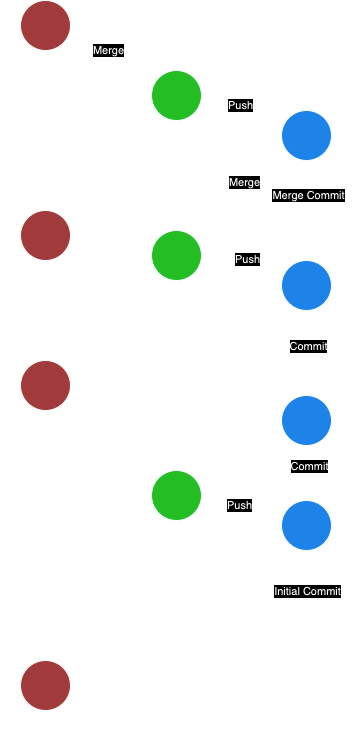

The diagram above was exported from draw.io. Its source (the exported page's mxGraphModel, read from the mxfile embedded in the PNG):
<mxGraphModel dx="1314" dy="831" grid="1" gridSize="10" guides="1" tooltips="1" connect="1" arrows="1" fold="1" page="1" pageScale="1" pageWidth="827" pageHeight="1169" math="0" shadow="0">
  <root>
    <mxCell id="WIyWlLk6GJQsqaUBKTNV-0" />
    <mxCell id="WIyWlLk6GJQsqaUBKTNV-1" parent="WIyWlLk6GJQsqaUBKTNV-0" />
    <mxCell id="3_HojthtsbNspMANdKpl-1" value="" style="ellipse;whiteSpace=wrap;html=1;fillColor=#FF9999;" vertex="1" parent="WIyWlLk6GJQsqaUBKTNV-1">
      <mxGeometry x="389" y="850" width="50" height="50" as="geometry" />
    </mxCell>
    <mxCell id="3_HojthtsbNspMANdKpl-2" value="" style="ellipse;whiteSpace=wrap;html=1;fillColor=#FF9999;" vertex="1" parent="WIyWlLk6GJQsqaUBKTNV-1">
      <mxGeometry x="389" y="550" width="50" height="50" as="geometry" />
    </mxCell>
    <mxCell id="3_HojthtsbNspMANdKpl-6" value="Main Branch&lt;br&gt;(remote)" style="text;html=1;align=center;verticalAlign=middle;resizable=0;points=[];autosize=1;strokeColor=none;fillColor=none;" vertex="1" parent="WIyWlLk6GJQsqaUBKTNV-1">
      <mxGeometry x="369" y="900" width="90" height="40" as="geometry" />
    </mxCell>
    <mxCell id="3_HojthtsbNspMANdKpl-7" value="Working Branch&lt;br&gt;(remote)" style="text;html=1;align=center;verticalAlign=middle;resizable=0;points=[];autosize=1;strokeColor=none;fillColor=none;" vertex="1" parent="WIyWlLk6GJQsqaUBKTNV-1">
      <mxGeometry x="490" y="900" width="110" height="40" as="geometry" />
    </mxCell>
    <mxCell id="3_HojthtsbNspMANdKpl-8" value="Working Branch&lt;br&gt;(local)" style="text;html=1;align=center;verticalAlign=middle;resizable=0;points=[];autosize=1;strokeColor=none;fillColor=none;" vertex="1" parent="WIyWlLk6GJQsqaUBKTNV-1">
      <mxGeometry x="620" y="900" width="110" height="40" as="geometry" />
    </mxCell>
    <mxCell id="3_HojthtsbNspMANdKpl-13" value="" style="endArrow=classic;html=1;rounded=0;entryX=0.5;entryY=1;entryDx=0;entryDy=0;exitX=1;exitY=0.5;exitDx=0;exitDy=0;" edge="1" parent="WIyWlLk6GJQsqaUBKTNV-1" source="3_HojthtsbNspMANdKpl-1" target="3_HojthtsbNspMANdKpl-15">
      <mxGeometry width="50" height="50" relative="1" as="geometry">
        <mxPoint x="500" y="880" as="sourcePoint" />
        <mxPoint x="680" y="740" as="targetPoint" />
        <Array as="points">
          <mxPoint x="675" y="820" />
        </Array>
      </mxGeometry>
    </mxCell>
    <mxCell id="3_HojthtsbNspMANdKpl-64" value="Initial Commit" style="edgeLabel;html=1;align=center;verticalAlign=middle;resizable=0;points=[];" vertex="1" connectable="0" parent="3_HojthtsbNspMANdKpl-13">
      <mxGeometry x="0.6711" y="1" relative="1" as="geometry">
        <mxPoint x="1" y="-13" as="offset" />
      </mxGeometry>
    </mxCell>
    <mxCell id="3_HojthtsbNspMANdKpl-15" value="" style="ellipse;whiteSpace=wrap;html=1;fillColor=#3399FF;" vertex="1" parent="WIyWlLk6GJQsqaUBKTNV-1">
      <mxGeometry x="650" y="690" width="50" height="50" as="geometry" />
    </mxCell>
    <mxCell id="3_HojthtsbNspMANdKpl-17" value="" style="ellipse;whiteSpace=wrap;html=1;fillColor=#009900;" vertex="1" parent="WIyWlLk6GJQsqaUBKTNV-1">
      <mxGeometry x="520" y="660" width="50" height="50" as="geometry" />
    </mxCell>
    <mxCell id="3_HojthtsbNspMANdKpl-19" value="" style="endArrow=classic;html=1;rounded=0;exitX=0;exitY=0.5;exitDx=0;exitDy=0;entryX=1;entryY=0.5;entryDx=0;entryDy=0;" edge="1" parent="WIyWlLk6GJQsqaUBKTNV-1" source="3_HojthtsbNspMANdKpl-15" target="3_HojthtsbNspMANdKpl-17">
      <mxGeometry width="50" height="50" relative="1" as="geometry">
        <mxPoint x="390" y="770" as="sourcePoint" />
        <mxPoint x="440" y="720" as="targetPoint" />
      </mxGeometry>
    </mxCell>
    <mxCell id="3_HojthtsbNspMANdKpl-20" value="Push" style="edgeLabel;html=1;align=center;verticalAlign=middle;resizable=0;points=[];" vertex="1" connectable="0" parent="3_HojthtsbNspMANdKpl-19">
      <mxGeometry x="0.1074" y="-4" relative="1" as="geometry">
        <mxPoint as="offset" />
      </mxGeometry>
    </mxCell>
    <mxCell id="3_HojthtsbNspMANdKpl-21" value="" style="ellipse;whiteSpace=wrap;html=1;fillColor=#3399FF;" vertex="1" parent="WIyWlLk6GJQsqaUBKTNV-1">
      <mxGeometry x="650" y="585" width="50" height="50" as="geometry" />
    </mxCell>
    <mxCell id="3_HojthtsbNspMANdKpl-22" value="" style="endArrow=classic;html=1;rounded=0;exitX=0.5;exitY=0;exitDx=0;exitDy=0;entryX=0.5;entryY=1;entryDx=0;entryDy=0;" edge="1" parent="WIyWlLk6GJQsqaUBKTNV-1" source="3_HojthtsbNspMANdKpl-15" target="3_HojthtsbNspMANdKpl-21">
      <mxGeometry width="50" height="50" relative="1" as="geometry">
        <mxPoint x="390" y="600" as="sourcePoint" />
        <mxPoint x="440" y="550" as="targetPoint" />
      </mxGeometry>
    </mxCell>
    <mxCell id="3_HojthtsbNspMANdKpl-23" value="Commit" style="edgeLabel;html=1;align=center;verticalAlign=middle;resizable=0;points=[];" vertex="1" connectable="0" parent="3_HojthtsbNspMANdKpl-22">
      <mxGeometry x="0.2727" y="-2" relative="1" as="geometry">
        <mxPoint as="offset" />
      </mxGeometry>
    </mxCell>
    <mxCell id="3_HojthtsbNspMANdKpl-24" value="" style="ellipse;whiteSpace=wrap;html=1;fillColor=#3399FF;" vertex="1" parent="WIyWlLk6GJQsqaUBKTNV-1">
      <mxGeometry x="650" y="450" width="50" height="50" as="geometry" />
    </mxCell>
    <mxCell id="3_HojthtsbNspMANdKpl-25" value="" style="endArrow=classic;html=1;rounded=0;exitX=0.5;exitY=0;exitDx=0;exitDy=0;entryX=0.5;entryY=1;entryDx=0;entryDy=0;" edge="1" parent="WIyWlLk6GJQsqaUBKTNV-1" source="3_HojthtsbNspMANdKpl-21" target="3_HojthtsbNspMANdKpl-24">
      <mxGeometry width="50" height="50" relative="1" as="geometry">
        <mxPoint x="390" y="600" as="sourcePoint" />
        <mxPoint x="440" y="550" as="targetPoint" />
      </mxGeometry>
    </mxCell>
    <mxCell id="3_HojthtsbNspMANdKpl-26" value="Commit" style="edgeLabel;html=1;align=center;verticalAlign=middle;resizable=0;points=[];" vertex="1" connectable="0" parent="3_HojthtsbNspMANdKpl-25">
      <mxGeometry x="0.1765" y="-1" relative="1" as="geometry">
        <mxPoint as="offset" />
      </mxGeometry>
    </mxCell>
    <mxCell id="3_HojthtsbNspMANdKpl-27" value="" style="ellipse;whiteSpace=wrap;html=1;fillColor=#009900;" vertex="1" parent="WIyWlLk6GJQsqaUBKTNV-1">
      <mxGeometry x="520" y="420" width="50" height="50" as="geometry" />
    </mxCell>
    <mxCell id="3_HojthtsbNspMANdKpl-28" value="" style="endArrow=classic;html=1;rounded=0;exitX=0.5;exitY=0;exitDx=0;exitDy=0;entryX=0.5;entryY=1;entryDx=0;entryDy=0;" edge="1" parent="WIyWlLk6GJQsqaUBKTNV-1" source="3_HojthtsbNspMANdKpl-17" target="3_HojthtsbNspMANdKpl-27">
      <mxGeometry width="50" height="50" relative="1" as="geometry">
        <mxPoint x="390" y="600" as="sourcePoint" />
        <mxPoint x="440" y="550" as="targetPoint" />
      </mxGeometry>
    </mxCell>
    <mxCell id="3_HojthtsbNspMANdKpl-29" value="" style="endArrow=classic;html=1;rounded=0;exitX=0;exitY=0;exitDx=0;exitDy=0;entryX=1;entryY=0.5;entryDx=0;entryDy=0;" edge="1" parent="WIyWlLk6GJQsqaUBKTNV-1" source="3_HojthtsbNspMANdKpl-24" target="3_HojthtsbNspMANdKpl-27">
      <mxGeometry width="50" height="50" relative="1" as="geometry">
        <mxPoint x="390" y="600" as="sourcePoint" />
        <mxPoint x="440" y="550" as="targetPoint" />
      </mxGeometry>
    </mxCell>
    <mxCell id="3_HojthtsbNspMANdKpl-30" value="Push" style="edgeLabel;html=1;align=center;verticalAlign=middle;resizable=0;points=[];" vertex="1" connectable="0" parent="3_HojthtsbNspMANdKpl-29">
      <mxGeometry x="-0.031" y="-3" relative="1" as="geometry">
        <mxPoint as="offset" />
      </mxGeometry>
    </mxCell>
    <mxCell id="3_HojthtsbNspMANdKpl-31" value="" style="ellipse;whiteSpace=wrap;html=1;fillColor=#FF9999;" vertex="1" parent="WIyWlLk6GJQsqaUBKTNV-1">
      <mxGeometry x="389" y="400" width="50" height="50" as="geometry" />
    </mxCell>
    <mxCell id="3_HojthtsbNspMANdKpl-37" value="" style="endArrow=classic;html=1;rounded=0;entryX=0.5;entryY=1;entryDx=0;entryDy=0;" edge="1" parent="WIyWlLk6GJQsqaUBKTNV-1" source="3_HojthtsbNspMANdKpl-1" target="3_HojthtsbNspMANdKpl-2">
      <mxGeometry width="50" height="50" relative="1" as="geometry">
        <mxPoint x="390" y="580" as="sourcePoint" />
        <mxPoint x="440" y="530" as="targetPoint" />
      </mxGeometry>
    </mxCell>
    <mxCell id="3_HojthtsbNspMANdKpl-38" value="" style="endArrow=classic;html=1;rounded=0;exitX=0.5;exitY=0;exitDx=0;exitDy=0;entryX=0.5;entryY=1;entryDx=0;entryDy=0;" edge="1" parent="WIyWlLk6GJQsqaUBKTNV-1" source="3_HojthtsbNspMANdKpl-2" target="3_HojthtsbNspMANdKpl-31">
      <mxGeometry width="50" height="50" relative="1" as="geometry">
        <mxPoint x="390" y="580" as="sourcePoint" />
        <mxPoint x="440" y="530" as="targetPoint" />
      </mxGeometry>
    </mxCell>
    <mxCell id="3_HojthtsbNspMANdKpl-41" value="" style="ellipse;whiteSpace=wrap;html=1;fillColor=#3399FF;" vertex="1" parent="WIyWlLk6GJQsqaUBKTNV-1">
      <mxGeometry x="650" y="300" width="50" height="50" as="geometry" />
    </mxCell>
    <mxCell id="3_HojthtsbNspMANdKpl-42" value="" style="endArrow=classic;html=1;rounded=0;entryX=-0.04;entryY=0.66;entryDx=0;entryDy=0;entryPerimeter=0;" edge="1" parent="WIyWlLk6GJQsqaUBKTNV-1" target="3_HojthtsbNspMANdKpl-41">
      <mxGeometry width="50" height="50" relative="1" as="geometry">
        <mxPoint x="440" y="420" as="sourcePoint" />
        <mxPoint x="509" y="350" as="targetPoint" />
        <Array as="points">
          <mxPoint x="600" y="390" />
        </Array>
      </mxGeometry>
    </mxCell>
    <mxCell id="3_HojthtsbNspMANdKpl-53" value="Merge" style="edgeLabel;html=1;align=center;verticalAlign=middle;resizable=0;points=[];" vertex="1" connectable="0" parent="3_HojthtsbNspMANdKpl-42">
      <mxGeometry x="0.5586" y="2" relative="1" as="geometry">
        <mxPoint as="offset" />
      </mxGeometry>
    </mxCell>
    <mxCell id="3_HojthtsbNspMANdKpl-44" value="" style="endArrow=classic;html=1;rounded=0;exitX=0.5;exitY=0;exitDx=0;exitDy=0;" edge="1" parent="WIyWlLk6GJQsqaUBKTNV-1" source="3_HojthtsbNspMANdKpl-24" target="3_HojthtsbNspMANdKpl-41">
      <mxGeometry width="50" height="50" relative="1" as="geometry">
        <mxPoint x="390" y="580" as="sourcePoint" />
        <mxPoint x="440" y="530" as="targetPoint" />
      </mxGeometry>
    </mxCell>
    <mxCell id="3_HojthtsbNspMANdKpl-45" value="Merge Commit" style="edgeLabel;html=1;align=center;verticalAlign=middle;resizable=0;points=[];" vertex="1" connectable="0" parent="3_HojthtsbNspMANdKpl-44">
      <mxGeometry x="0.32" y="-1" relative="1" as="geometry">
        <mxPoint as="offset" />
      </mxGeometry>
    </mxCell>
    <mxCell id="3_HojthtsbNspMANdKpl-48" value="" style="ellipse;whiteSpace=wrap;html=1;fillColor=#009900;" vertex="1" parent="WIyWlLk6GJQsqaUBKTNV-1">
      <mxGeometry x="520" y="260" width="50" height="50" as="geometry" />
    </mxCell>
    <mxCell id="3_HojthtsbNspMANdKpl-50" value="" style="endArrow=none;dashed=1;html=1;rounded=0;exitX=0.5;exitY=0;exitDx=0;exitDy=0;" edge="1" parent="WIyWlLk6GJQsqaUBKTNV-1" source="3_HojthtsbNspMANdKpl-27">
      <mxGeometry width="50" height="50" relative="1" as="geometry">
        <mxPoint x="590" y="420" as="sourcePoint" />
        <mxPoint x="545" y="340" as="targetPoint" />
      </mxGeometry>
    </mxCell>
    <mxCell id="3_HojthtsbNspMANdKpl-52" value="" style="endArrow=classic;html=1;rounded=0;entryX=0.5;entryY=1;entryDx=0;entryDy=0;" edge="1" parent="WIyWlLk6GJQsqaUBKTNV-1" target="3_HojthtsbNspMANdKpl-48">
      <mxGeometry width="50" height="50" relative="1" as="geometry">
        <mxPoint x="545" y="350" as="sourcePoint" />
        <mxPoint x="640" y="340" as="targetPoint" />
      </mxGeometry>
    </mxCell>
    <mxCell id="3_HojthtsbNspMANdKpl-54" value="" style="endArrow=classic;html=1;rounded=0;exitX=0;exitY=0;exitDx=0;exitDy=0;entryX=1;entryY=0.5;entryDx=0;entryDy=0;" edge="1" parent="WIyWlLk6GJQsqaUBKTNV-1" source="3_HojthtsbNspMANdKpl-41" target="3_HojthtsbNspMANdKpl-48">
      <mxGeometry width="50" height="50" relative="1" as="geometry">
        <mxPoint x="520" y="480" as="sourcePoint" />
        <mxPoint x="570" y="430" as="targetPoint" />
      </mxGeometry>
    </mxCell>
    <mxCell id="3_HojthtsbNspMANdKpl-55" value="Push" style="edgeLabel;html=1;align=center;verticalAlign=middle;resizable=0;points=[];" vertex="1" connectable="0" parent="3_HojthtsbNspMANdKpl-54">
      <mxGeometry x="0.1066" relative="1" as="geometry">
        <mxPoint as="offset" />
      </mxGeometry>
    </mxCell>
    <mxCell id="3_HojthtsbNspMANdKpl-56" value="" style="ellipse;whiteSpace=wrap;html=1;fillColor=#FF9999;" vertex="1" parent="WIyWlLk6GJQsqaUBKTNV-1">
      <mxGeometry x="389" y="190" width="50" height="50" as="geometry" />
    </mxCell>
    <mxCell id="3_HojthtsbNspMANdKpl-58" value="" style="endArrow=classic;html=1;rounded=0;entryX=0.98;entryY=0.66;entryDx=0;entryDy=0;entryPerimeter=0;exitX=0;exitY=0;exitDx=0;exitDy=0;" edge="1" parent="WIyWlLk6GJQsqaUBKTNV-1" source="3_HojthtsbNspMANdKpl-48" target="3_HojthtsbNspMANdKpl-56">
      <mxGeometry width="50" height="50" relative="1" as="geometry">
        <mxPoint x="520" y="270" as="sourcePoint" />
        <mxPoint x="420" y="430" as="targetPoint" />
      </mxGeometry>
    </mxCell>
    <mxCell id="3_HojthtsbNspMANdKpl-61" value="Merge" style="edgeLabel;html=1;align=center;verticalAlign=middle;resizable=0;points=[];" vertex="1" connectable="0" parent="3_HojthtsbNspMANdKpl-58">
      <mxGeometry x="0.1657" y="-2" relative="1" as="geometry">
        <mxPoint as="offset" />
      </mxGeometry>
    </mxCell>
    <mxCell id="3_HojthtsbNspMANdKpl-59" value="" style="endArrow=classic;html=1;rounded=0;exitX=0.5;exitY=0;exitDx=0;exitDy=0;entryX=0.5;entryY=1;entryDx=0;entryDy=0;" edge="1" parent="WIyWlLk6GJQsqaUBKTNV-1" source="3_HojthtsbNspMANdKpl-31" target="3_HojthtsbNspMANdKpl-56">
      <mxGeometry width="50" height="50" relative="1" as="geometry">
        <mxPoint x="370" y="480" as="sourcePoint" />
        <mxPoint x="420" y="430" as="targetPoint" />
      </mxGeometry>
    </mxCell>
    <mxCell id="3_HojthtsbNspMANdKpl-62" value="&lt;div&gt;&lt;br&gt;&lt;/div&gt;&lt;div&gt;&lt;br&gt;&lt;/div&gt;" style="edgeLabel;html=1;align=center;verticalAlign=middle;resizable=0;points=[];" vertex="1" connectable="0" parent="3_HojthtsbNspMANdKpl-59">
      <mxGeometry y="2" relative="1" as="geometry">
        <mxPoint as="offset" />
      </mxGeometry>
    </mxCell>
  </root>
</mxGraphModel>